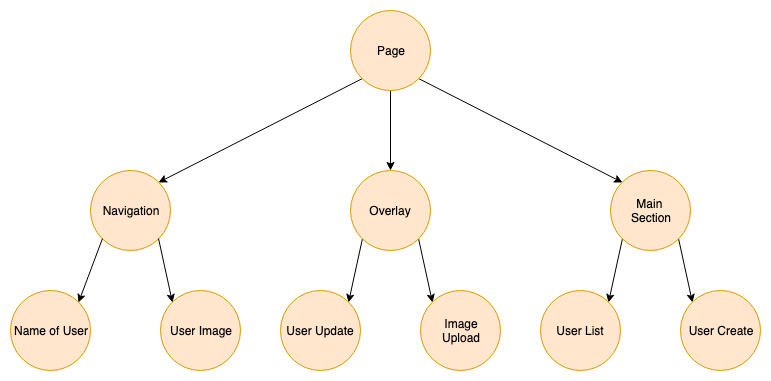

The diagram above was exported from draw.io. Its source (the exported page's mxGraphModel, read from the mxfile embedded in the PNG):
<mxGraphModel dx="918" dy="599" grid="1" gridSize="10" guides="1" tooltips="1" connect="1" arrows="1" fold="1" page="1" pageScale="1" pageWidth="827" pageHeight="1169" math="0" shadow="0">
  <root>
    <mxCell id="0" />
    <mxCell id="1" parent="0" />
    <mxCell id="Kif3KXHP-1na1gP1901n-12" style="edgeStyle=none;rounded=0;orthogonalLoop=1;jettySize=auto;html=1;exitX=0;exitY=1;exitDx=0;exitDy=0;entryX=1;entryY=0;entryDx=0;entryDy=0;" edge="1" parent="1" source="Kif3KXHP-1na1gP1901n-2" target="Kif3KXHP-1na1gP1901n-3">
      <mxGeometry relative="1" as="geometry" />
    </mxCell>
    <mxCell id="Kif3KXHP-1na1gP1901n-21" style="edgeStyle=none;rounded=0;orthogonalLoop=1;jettySize=auto;html=1;exitX=0.5;exitY=1;exitDx=0;exitDy=0;entryX=0.5;entryY=0;entryDx=0;entryDy=0;" edge="1" parent="1" source="Kif3KXHP-1na1gP1901n-2" target="Kif3KXHP-1na1gP1901n-13">
      <mxGeometry relative="1" as="geometry" />
    </mxCell>
    <mxCell id="Kif3KXHP-1na1gP1901n-22" style="edgeStyle=none;rounded=0;orthogonalLoop=1;jettySize=auto;html=1;exitX=1;exitY=1;exitDx=0;exitDy=0;entryX=0;entryY=0;entryDx=0;entryDy=0;" edge="1" parent="1" source="Kif3KXHP-1na1gP1901n-2" target="Kif3KXHP-1na1gP1901n-20">
      <mxGeometry relative="1" as="geometry" />
    </mxCell>
    <mxCell id="Kif3KXHP-1na1gP1901n-2" value="Page" style="ellipse;whiteSpace=wrap;html=1;aspect=fixed;fillColor=#ffe6cc;strokeColor=#d79b00;" vertex="1" parent="1">
      <mxGeometry x="470" y="60" width="80" height="80" as="geometry" />
    </mxCell>
    <mxCell id="Kif3KXHP-1na1gP1901n-3" value="Navigation" style="ellipse;whiteSpace=wrap;html=1;aspect=fixed;fillColor=#ffe6cc;strokeColor=#d79b00;" vertex="1" parent="1">
      <mxGeometry x="210" y="220" width="80" height="80" as="geometry" />
    </mxCell>
    <mxCell id="Kif3KXHP-1na1gP1901n-4" value="Name of User" style="ellipse;whiteSpace=wrap;html=1;aspect=fixed;fillColor=#ffe6cc;strokeColor=#d79b00;" vertex="1" parent="1">
      <mxGeometry x="130" y="340" width="80" height="80" as="geometry" />
    </mxCell>
    <mxCell id="Kif3KXHP-1na1gP1901n-6" value="" style="endArrow=classic;html=1;exitX=0;exitY=1;exitDx=0;exitDy=0;entryX=1;entryY=0;entryDx=0;entryDy=0;" edge="1" parent="1" source="Kif3KXHP-1na1gP1901n-3" target="Kif3KXHP-1na1gP1901n-4">
      <mxGeometry width="50" height="50" relative="1" as="geometry">
        <mxPoint x="140" y="480" as="sourcePoint" />
        <mxPoint x="190" y="430" as="targetPoint" />
      </mxGeometry>
    </mxCell>
    <mxCell id="Kif3KXHP-1na1gP1901n-7" value="User Image" style="ellipse;whiteSpace=wrap;html=1;aspect=fixed;fillColor=#ffe6cc;strokeColor=#d79b00;" vertex="1" parent="1">
      <mxGeometry x="280" y="340" width="80" height="80" as="geometry" />
    </mxCell>
    <mxCell id="Kif3KXHP-1na1gP1901n-9" value="" style="endArrow=classic;html=1;exitX=1;exitY=1;exitDx=0;exitDy=0;entryX=0;entryY=0;entryDx=0;entryDy=0;" edge="1" parent="1" source="Kif3KXHP-1na1gP1901n-3" target="Kif3KXHP-1na1gP1901n-7">
      <mxGeometry width="50" height="50" relative="1" as="geometry">
        <mxPoint x="120" y="470" as="sourcePoint" />
        <mxPoint x="170" y="420" as="targetPoint" />
      </mxGeometry>
    </mxCell>
    <mxCell id="Kif3KXHP-1na1gP1901n-17" style="edgeStyle=none;rounded=0;orthogonalLoop=1;jettySize=auto;html=1;exitX=0;exitY=1;exitDx=0;exitDy=0;entryX=1;entryY=0;entryDx=0;entryDy=0;" edge="1" parent="1" source="Kif3KXHP-1na1gP1901n-13" target="Kif3KXHP-1na1gP1901n-15">
      <mxGeometry relative="1" as="geometry" />
    </mxCell>
    <mxCell id="Kif3KXHP-1na1gP1901n-19" style="edgeStyle=none;rounded=0;orthogonalLoop=1;jettySize=auto;html=1;exitX=1;exitY=1;exitDx=0;exitDy=0;entryX=0;entryY=0;entryDx=0;entryDy=0;" edge="1" parent="1" source="Kif3KXHP-1na1gP1901n-13" target="Kif3KXHP-1na1gP1901n-18">
      <mxGeometry relative="1" as="geometry" />
    </mxCell>
    <mxCell id="Kif3KXHP-1na1gP1901n-13" value="Overlay" style="ellipse;whiteSpace=wrap;html=1;aspect=fixed;fillColor=#ffe6cc;strokeColor=#d79b00;" vertex="1" parent="1">
      <mxGeometry x="470" y="220" width="80" height="80" as="geometry" />
    </mxCell>
    <mxCell id="Kif3KXHP-1na1gP1901n-15" value="User Update" style="ellipse;whiteSpace=wrap;html=1;aspect=fixed;fillColor=#ffe6cc;strokeColor=#d79b00;" vertex="1" parent="1">
      <mxGeometry x="400" y="340" width="80" height="80" as="geometry" />
    </mxCell>
    <mxCell id="Kif3KXHP-1na1gP1901n-18" value="Image&lt;br&gt;Upload" style="ellipse;whiteSpace=wrap;html=1;aspect=fixed;fillColor=#ffe6cc;strokeColor=#d79b00;" vertex="1" parent="1">
      <mxGeometry x="540" y="340" width="80" height="80" as="geometry" />
    </mxCell>
    <mxCell id="Kif3KXHP-1na1gP1901n-24" style="edgeStyle=none;rounded=0;orthogonalLoop=1;jettySize=auto;html=1;exitX=0;exitY=1;exitDx=0;exitDy=0;entryX=1;entryY=0;entryDx=0;entryDy=0;" edge="1" parent="1" source="Kif3KXHP-1na1gP1901n-20" target="Kif3KXHP-1na1gP1901n-23">
      <mxGeometry relative="1" as="geometry" />
    </mxCell>
    <mxCell id="Kif3KXHP-1na1gP1901n-26" style="edgeStyle=none;rounded=0;orthogonalLoop=1;jettySize=auto;html=1;exitX=1;exitY=1;exitDx=0;exitDy=0;entryX=0;entryY=0;entryDx=0;entryDy=0;" edge="1" parent="1" source="Kif3KXHP-1na1gP1901n-20" target="Kif3KXHP-1na1gP1901n-25">
      <mxGeometry relative="1" as="geometry" />
    </mxCell>
    <mxCell id="Kif3KXHP-1na1gP1901n-20" value="Main &lt;br&gt;Section" style="ellipse;whiteSpace=wrap;html=1;aspect=fixed;fillColor=#ffe6cc;strokeColor=#d79b00;" vertex="1" parent="1">
      <mxGeometry x="730" y="220" width="80" height="80" as="geometry" />
    </mxCell>
    <mxCell id="Kif3KXHP-1na1gP1901n-23" value="User List" style="ellipse;whiteSpace=wrap;html=1;aspect=fixed;fillColor=#ffe6cc;strokeColor=#d79b00;" vertex="1" parent="1">
      <mxGeometry x="660" y="340" width="80" height="80" as="geometry" />
    </mxCell>
    <mxCell id="Kif3KXHP-1na1gP1901n-25" value="User Create" style="ellipse;whiteSpace=wrap;html=1;aspect=fixed;fillColor=#ffe6cc;strokeColor=#d79b00;" vertex="1" parent="1">
      <mxGeometry x="800" y="340" width="80" height="80" as="geometry" />
    </mxCell>
  </root>
</mxGraphModel>